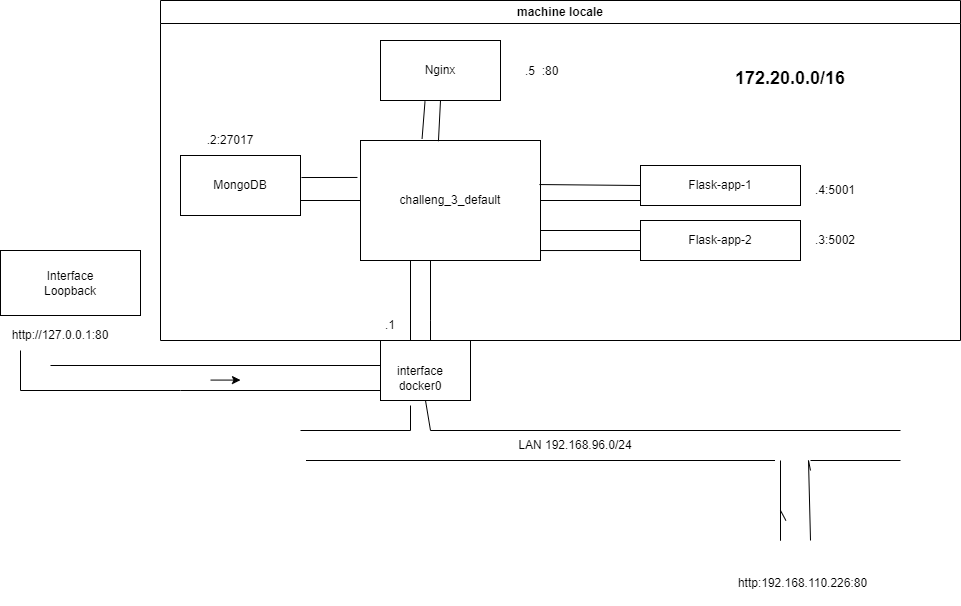

The diagram above was exported from draw.io. Its source (the exported page's mxGraphModel, read from the mxfile embedded in the PNG):
<mxGraphModel dx="1929" dy="425" grid="1" gridSize="10" guides="1" tooltips="1" connect="1" arrows="1" fold="1" page="1" pageScale="1" pageWidth="827" pageHeight="1169" math="0" shadow="0">
  <root>
    <mxCell id="0" />
    <mxCell id="1" parent="0" />
    <mxCell id="ZWHM6CyVMjpsxh_ZRD_X-9" value="machine locale" style="swimlane;whiteSpace=wrap;html=1;" parent="1" vertex="1">
      <mxGeometry x="-40" y="20" width="800" height="340" as="geometry" />
    </mxCell>
    <mxCell id="ZWHM6CyVMjpsxh_ZRD_X-19" value="challeng_3_default" style="rounded=0;whiteSpace=wrap;html=1;" parent="ZWHM6CyVMjpsxh_ZRD_X-9" vertex="1">
      <mxGeometry x="200" y="140" width="180" height="120" as="geometry" />
    </mxCell>
    <mxCell id="ZWHM6CyVMjpsxh_ZRD_X-20" value="Flask-app-1" style="rounded=0;whiteSpace=wrap;html=1;" parent="ZWHM6CyVMjpsxh_ZRD_X-9" vertex="1">
      <mxGeometry x="480" y="165" width="160" height="40" as="geometry" />
    </mxCell>
    <mxCell id="ZWHM6CyVMjpsxh_ZRD_X-32" value=".1" style="text;html=1;strokeColor=none;fillColor=none;align=center;verticalAlign=middle;whiteSpace=wrap;rounded=0;" parent="ZWHM6CyVMjpsxh_ZRD_X-9" vertex="1">
      <mxGeometry x="200" y="310" width="60" height="30" as="geometry" />
    </mxCell>
    <mxCell id="ZWHM6CyVMjpsxh_ZRD_X-33" value="&lt;b&gt;&lt;font style=&quot;font-size: 18px;&quot;&gt;172.20.0.0/16&lt;/font&gt;&lt;/b&gt;" style="text;html=1;strokeColor=none;fillColor=none;align=center;verticalAlign=middle;whiteSpace=wrap;rounded=0;" parent="ZWHM6CyVMjpsxh_ZRD_X-9" vertex="1">
      <mxGeometry x="510" y="45" width="240" height="65" as="geometry" />
    </mxCell>
    <mxCell id="ZWHM6CyVMjpsxh_ZRD_X-34" value=":5001" style="text;html=1;strokeColor=none;fillColor=none;align=center;verticalAlign=middle;whiteSpace=wrap;rounded=0;" parent="ZWHM6CyVMjpsxh_ZRD_X-9" vertex="1">
      <mxGeometry x="650" y="175" width="60" height="30" as="geometry" />
    </mxCell>
    <mxCell id="ZWHM6CyVMjpsxh_ZRD_X-43" value=".4" style="text;html=1;strokeColor=none;fillColor=none;align=center;verticalAlign=middle;whiteSpace=wrap;rounded=0;" parent="ZWHM6CyVMjpsxh_ZRD_X-9" vertex="1">
      <mxGeometry x="630" y="175" width="60" height="30" as="geometry" />
    </mxCell>
    <mxCell id="pRFV72ju0lPkuy1TKLql-1" value="" style="endArrow=none;html=1;rounded=0;exitX=0.994;exitY=0.367;exitDx=0;exitDy=0;exitPerimeter=0;entryX=0;entryY=0.5;entryDx=0;entryDy=0;entryPerimeter=0;" parent="ZWHM6CyVMjpsxh_ZRD_X-9" source="ZWHM6CyVMjpsxh_ZRD_X-19" target="ZWHM6CyVMjpsxh_ZRD_X-20" edge="1">
      <mxGeometry width="50" height="50" relative="1" as="geometry">
        <mxPoint x="390" y="190" as="sourcePoint" />
        <mxPoint x="440" y="180" as="targetPoint" />
      </mxGeometry>
    </mxCell>
    <mxCell id="pRFV72ju0lPkuy1TKLql-3" value="" style="endArrow=none;html=1;rounded=0;entryX=0;entryY=0.875;entryDx=0;entryDy=0;entryPerimeter=0;" parent="ZWHM6CyVMjpsxh_ZRD_X-9" source="ZWHM6CyVMjpsxh_ZRD_X-19" target="ZWHM6CyVMjpsxh_ZRD_X-20" edge="1">
      <mxGeometry width="50" height="50" relative="1" as="geometry">
        <mxPoint x="440" y="210" as="sourcePoint" />
        <mxPoint x="450.71067811865476" y="200" as="targetPoint" />
      </mxGeometry>
    </mxCell>
    <mxCell id="pRFV72ju0lPkuy1TKLql-4" value="MongoDB" style="rounded=0;whiteSpace=wrap;html=1;" parent="ZWHM6CyVMjpsxh_ZRD_X-9" vertex="1">
      <mxGeometry x="20" y="155" width="120" height="60" as="geometry" />
    </mxCell>
    <mxCell id="pRFV72ju0lPkuy1TKLql-6" value="" style="endArrow=none;html=1;rounded=0;exitX=1.008;exitY=0.367;exitDx=0;exitDy=0;exitPerimeter=0;entryX=-0.017;entryY=0.308;entryDx=0;entryDy=0;entryPerimeter=0;" parent="ZWHM6CyVMjpsxh_ZRD_X-9" source="pRFV72ju0lPkuy1TKLql-4" target="ZWHM6CyVMjpsxh_ZRD_X-19" edge="1">
      <mxGeometry width="50" height="50" relative="1" as="geometry">
        <mxPoint x="150" y="210" as="sourcePoint" />
        <mxPoint x="200" y="160" as="targetPoint" />
      </mxGeometry>
    </mxCell>
    <mxCell id="pRFV72ju0lPkuy1TKLql-7" value="" style="endArrow=none;html=1;rounded=0;entryX=0;entryY=0.5;entryDx=0;entryDy=0;exitX=1;exitY=0.75;exitDx=0;exitDy=0;" parent="ZWHM6CyVMjpsxh_ZRD_X-9" source="pRFV72ju0lPkuy1TKLql-4" target="ZWHM6CyVMjpsxh_ZRD_X-19" edge="1">
      <mxGeometry width="50" height="50" relative="1" as="geometry">
        <mxPoint x="140" y="250" as="sourcePoint" />
        <mxPoint x="190" y="200" as="targetPoint" />
      </mxGeometry>
    </mxCell>
    <mxCell id="pRFV72ju0lPkuy1TKLql-9" value=".2:27017" style="text;html=1;strokeColor=none;fillColor=none;align=center;verticalAlign=middle;whiteSpace=wrap;rounded=0;" parent="ZWHM6CyVMjpsxh_ZRD_X-9" vertex="1">
      <mxGeometry x="40" y="125" width="60" height="30" as="geometry" />
    </mxCell>
    <mxCell id="GPdO8PadSVINnt44juyN-26" value="Nginx" style="rounded=0;whiteSpace=wrap;html=1;" parent="ZWHM6CyVMjpsxh_ZRD_X-9" vertex="1">
      <mxGeometry x="220" y="40" width="120" height="60" as="geometry" />
    </mxCell>
    <mxCell id="GPdO8PadSVINnt44juyN-27" value="Flask-app-2" style="rounded=0;whiteSpace=wrap;html=1;" parent="ZWHM6CyVMjpsxh_ZRD_X-9" vertex="1">
      <mxGeometry x="480" y="220" width="160" height="40" as="geometry" />
    </mxCell>
    <mxCell id="GPdO8PadSVINnt44juyN-28" value="" style="endArrow=none;html=1;rounded=0;exitX=1;exitY=0.75;exitDx=0;exitDy=0;entryX=0;entryY=0.25;entryDx=0;entryDy=0;" parent="ZWHM6CyVMjpsxh_ZRD_X-9" source="ZWHM6CyVMjpsxh_ZRD_X-19" target="GPdO8PadSVINnt44juyN-27" edge="1">
      <mxGeometry width="50" height="50" relative="1" as="geometry">
        <mxPoint x="420" y="260" as="sourcePoint" />
        <mxPoint x="470" y="210" as="targetPoint" />
      </mxGeometry>
    </mxCell>
    <mxCell id="GPdO8PadSVINnt44juyN-29" value="" style="endArrow=none;html=1;rounded=0;exitX=1;exitY=0.917;exitDx=0;exitDy=0;exitPerimeter=0;entryX=0;entryY=0.75;entryDx=0;entryDy=0;" parent="ZWHM6CyVMjpsxh_ZRD_X-9" source="ZWHM6CyVMjpsxh_ZRD_X-19" target="GPdO8PadSVINnt44juyN-27" edge="1">
      <mxGeometry width="50" height="50" relative="1" as="geometry">
        <mxPoint x="400" y="300" as="sourcePoint" />
        <mxPoint x="450" y="250" as="targetPoint" />
      </mxGeometry>
    </mxCell>
    <mxCell id="GPdO8PadSVINnt44juyN-30" value=".3" style="text;html=1;strokeColor=none;fillColor=none;align=center;verticalAlign=middle;whiteSpace=wrap;rounded=0;" parent="ZWHM6CyVMjpsxh_ZRD_X-9" vertex="1">
      <mxGeometry x="630" y="225" width="60" height="30" as="geometry" />
    </mxCell>
    <mxCell id="GPdO8PadSVINnt44juyN-31" value=":5002" style="text;html=1;strokeColor=none;fillColor=none;align=center;verticalAlign=middle;whiteSpace=wrap;rounded=0;" parent="ZWHM6CyVMjpsxh_ZRD_X-9" vertex="1">
      <mxGeometry x="650" y="225" width="60" height="30" as="geometry" />
    </mxCell>
    <mxCell id="GPdO8PadSVINnt44juyN-33" value="" style="endArrow=none;html=1;rounded=0;exitX=0.342;exitY=-0.013;exitDx=0;exitDy=0;exitPerimeter=0;entryX=0.371;entryY=1.013;entryDx=0;entryDy=0;entryPerimeter=0;" parent="ZWHM6CyVMjpsxh_ZRD_X-9" source="ZWHM6CyVMjpsxh_ZRD_X-19" target="GPdO8PadSVINnt44juyN-26" edge="1">
      <mxGeometry width="50" height="50" relative="1" as="geometry">
        <mxPoint x="270" y="150" as="sourcePoint" />
        <mxPoint x="320" y="100" as="targetPoint" />
      </mxGeometry>
    </mxCell>
    <mxCell id="GPdO8PadSVINnt44juyN-34" value="" style="endArrow=none;html=1;rounded=0;entryX=0.5;entryY=1;entryDx=0;entryDy=0;exitX=0.433;exitY=0.006;exitDx=0;exitDy=0;exitPerimeter=0;" parent="ZWHM6CyVMjpsxh_ZRD_X-9" source="ZWHM6CyVMjpsxh_ZRD_X-19" target="GPdO8PadSVINnt44juyN-26" edge="1">
      <mxGeometry width="50" height="50" relative="1" as="geometry">
        <mxPoint x="290" y="140" as="sourcePoint" />
        <mxPoint x="450" y="60" as="targetPoint" />
      </mxGeometry>
    </mxCell>
    <mxCell id="GPdO8PadSVINnt44juyN-35" value=".5" style="text;html=1;strokeColor=none;fillColor=none;align=center;verticalAlign=middle;whiteSpace=wrap;rounded=0;" parent="ZWHM6CyVMjpsxh_ZRD_X-9" vertex="1">
      <mxGeometry x="350" y="62.5" width="40" height="17.5" as="geometry" />
    </mxCell>
    <mxCell id="GPdO8PadSVINnt44juyN-36" value=":80" style="text;html=1;strokeColor=none;fillColor=none;align=center;verticalAlign=middle;whiteSpace=wrap;rounded=0;" parent="ZWHM6CyVMjpsxh_ZRD_X-9" vertex="1">
      <mxGeometry x="360" y="56.25" width="60" height="30" as="geometry" />
    </mxCell>
    <mxCell id="ZWHM6CyVMjpsxh_ZRD_X-22" value="" style="endArrow=none;html=1;rounded=0;" parent="1" edge="1">
      <mxGeometry width="50" height="50" relative="1" as="geometry">
        <mxPoint x="230" y="380" as="sourcePoint" />
        <mxPoint x="230" y="340" as="targetPoint" />
        <Array as="points">
          <mxPoint x="230" y="340" />
          <mxPoint x="230" y="280" />
        </Array>
      </mxGeometry>
    </mxCell>
    <mxCell id="ZWHM6CyVMjpsxh_ZRD_X-30" value="http:192.168.110.226:80" style="text;html=1;strokeColor=none;fillColor=none;align=center;verticalAlign=middle;whiteSpace=wrap;rounded=0;" parent="1" vertex="1">
      <mxGeometry x="465" y="580" width="275" height="45" as="geometry" />
    </mxCell>
    <mxCell id="ZWHM6CyVMjpsxh_ZRD_X-35" value="" style="endArrow=none;html=1;rounded=0;" parent="1" edge="1">
      <mxGeometry width="50" height="50" relative="1" as="geometry">
        <mxPoint x="230" y="450" as="sourcePoint" />
        <mxPoint x="700" y="450" as="targetPoint" />
      </mxGeometry>
    </mxCell>
    <mxCell id="ZWHM6CyVMjpsxh_ZRD_X-36" value="" style="endArrow=none;html=1;rounded=0;" parent="1" edge="1">
      <mxGeometry width="50" height="50" relative="1" as="geometry">
        <mxPoint x="105.5" y="480" as="sourcePoint" />
        <mxPoint x="574.5" y="480" as="targetPoint" />
      </mxGeometry>
    </mxCell>
    <mxCell id="ZWHM6CyVMjpsxh_ZRD_X-37" value="LAN 192.168.96.0/24" style="text;html=1;strokeColor=none;fillColor=none;align=center;verticalAlign=middle;whiteSpace=wrap;rounded=0;" parent="1" vertex="1">
      <mxGeometry x="310" y="450" width="130" height="30" as="geometry" />
    </mxCell>
    <mxCell id="ZWHM6CyVMjpsxh_ZRD_X-38" value="" style="endArrow=none;html=1;rounded=0;" parent="1" edge="1">
      <mxGeometry width="50" height="50" relative="1" as="geometry">
        <mxPoint x="210" y="380" as="sourcePoint" />
        <mxPoint x="210" y="280" as="targetPoint" />
      </mxGeometry>
    </mxCell>
    <mxCell id="ZWHM6CyVMjpsxh_ZRD_X-39" value="" style="endArrow=none;html=1;rounded=0;" parent="1" edge="1">
      <mxGeometry width="50" height="50" relative="1" as="geometry">
        <mxPoint x="230" y="370" as="sourcePoint" />
        <mxPoint x="230" y="380" as="targetPoint" />
      </mxGeometry>
    </mxCell>
    <mxCell id="ZWHM6CyVMjpsxh_ZRD_X-41" value="" style="endArrow=none;html=1;rounded=0;" parent="1" edge="1">
      <mxGeometry width="50" height="50" relative="1" as="geometry">
        <mxPoint x="100" y="450" as="sourcePoint" />
        <mxPoint x="210" y="450" as="targetPoint" />
      </mxGeometry>
    </mxCell>
    <mxCell id="ZWHM6CyVMjpsxh_ZRD_X-45" value="" style="endArrow=none;html=1;rounded=0;" parent="1" edge="1">
      <mxGeometry width="50" height="50" relative="1" as="geometry">
        <mxPoint x="585.3846153846148" y="540" as="sourcePoint" />
        <mxPoint x="580" y="480" as="targetPoint" />
        <Array as="points">
          <mxPoint x="580" y="530" />
          <mxPoint x="580" y="560" />
        </Array>
      </mxGeometry>
    </mxCell>
    <mxCell id="ZWHM6CyVMjpsxh_ZRD_X-46" value="" style="endArrow=none;html=1;rounded=0;" parent="1" edge="1">
      <mxGeometry width="50" height="50" relative="1" as="geometry">
        <mxPoint x="610" y="560" as="sourcePoint" />
        <mxPoint x="610" y="490" as="targetPoint" />
        <Array as="points">
          <mxPoint x="608" y="480" />
        </Array>
      </mxGeometry>
    </mxCell>
    <mxCell id="ZWHM6CyVMjpsxh_ZRD_X-47" value="" style="endArrow=none;html=1;rounded=0;" parent="1" edge="1">
      <mxGeometry width="50" height="50" relative="1" as="geometry">
        <mxPoint x="610" y="480" as="sourcePoint" />
        <mxPoint x="700" y="480" as="targetPoint" />
      </mxGeometry>
    </mxCell>
    <mxCell id="GPdO8PadSVINnt44juyN-1" value="" style="rounded=0;whiteSpace=wrap;html=1;" parent="1" vertex="1">
      <mxGeometry x="180" y="360" width="90" height="60" as="geometry" />
    </mxCell>
    <mxCell id="GPdO8PadSVINnt44juyN-2" value="interface docker0" style="text;html=1;strokeColor=none;fillColor=none;align=center;verticalAlign=middle;whiteSpace=wrap;rounded=0;" parent="1" vertex="1">
      <mxGeometry x="190" y="380" width="60" height="35" as="geometry" />
    </mxCell>
    <mxCell id="GPdO8PadSVINnt44juyN-5" value="" style="endArrow=none;html=1;rounded=0;" parent="1" edge="1">
      <mxGeometry width="50" height="50" relative="1" as="geometry">
        <mxPoint x="210" y="450" as="sourcePoint" />
        <mxPoint x="210" y="425" as="targetPoint" />
      </mxGeometry>
    </mxCell>
    <mxCell id="GPdO8PadSVINnt44juyN-6" value="" style="endArrow=none;html=1;rounded=0;entryX=0.5;entryY=1;entryDx=0;entryDy=0;" parent="1" target="GPdO8PadSVINnt44juyN-1" edge="1">
      <mxGeometry width="50" height="50" relative="1" as="geometry">
        <mxPoint x="230" y="450" as="sourcePoint" />
        <mxPoint x="280" y="550" as="targetPoint" />
      </mxGeometry>
    </mxCell>
    <mxCell id="GPdO8PadSVINnt44juyN-7" value="" style="rounded=0;whiteSpace=wrap;html=1;" parent="1" vertex="1">
      <mxGeometry x="-200" y="270" width="140" height="65" as="geometry" />
    </mxCell>
    <mxCell id="GPdO8PadSVINnt44juyN-8" value="Interface Loopback" style="text;html=1;strokeColor=none;fillColor=none;align=center;verticalAlign=middle;whiteSpace=wrap;rounded=0;" parent="1" vertex="1">
      <mxGeometry x="-160" y="287.5" width="60" height="30" as="geometry" />
    </mxCell>
    <mxCell id="GPdO8PadSVINnt44juyN-10" value="http://127.0.0.1:80" style="text;html=1;strokeColor=none;fillColor=none;align=center;verticalAlign=middle;whiteSpace=wrap;rounded=0;" parent="1" vertex="1">
      <mxGeometry x="-170" y="340" width="60" height="30" as="geometry" />
    </mxCell>
    <mxCell id="GPdO8PadSVINnt44juyN-12" value="" style="endArrow=none;html=1;rounded=0;entryX=0;entryY=0.5;entryDx=0;entryDy=0;" parent="1" edge="1">
      <mxGeometry width="50" height="50" relative="1" as="geometry">
        <mxPoint x="-180" y="410" as="sourcePoint" />
        <mxPoint x="180" y="410" as="targetPoint" />
        <Array as="points">
          <mxPoint x="-20" y="410" />
        </Array>
      </mxGeometry>
    </mxCell>
    <mxCell id="GPdO8PadSVINnt44juyN-14" value="" style="endArrow=none;html=1;rounded=0;entryX=0;entryY=0.5;entryDx=0;entryDy=0;" parent="1" edge="1">
      <mxGeometry width="50" height="50" relative="1" as="geometry">
        <mxPoint x="-150" y="385" as="sourcePoint" />
        <mxPoint x="180" y="385" as="targetPoint" />
      </mxGeometry>
    </mxCell>
    <mxCell id="GPdO8PadSVINnt44juyN-21" value="" style="endArrow=classic;html=1;rounded=0;" parent="1" edge="1">
      <mxGeometry width="50" height="50" relative="1" as="geometry">
        <mxPoint x="10" y="399.58" as="sourcePoint" />
        <mxPoint x="40" y="399.58" as="targetPoint" />
      </mxGeometry>
    </mxCell>
    <mxCell id="GPdO8PadSVINnt44juyN-23" value="" style="endArrow=none;html=1;rounded=0;" parent="1" edge="1">
      <mxGeometry width="50" height="50" relative="1" as="geometry">
        <mxPoint x="-180" y="410" as="sourcePoint" />
        <mxPoint x="-180" y="370" as="targetPoint" />
      </mxGeometry>
    </mxCell>
  </root>
</mxGraphModel>